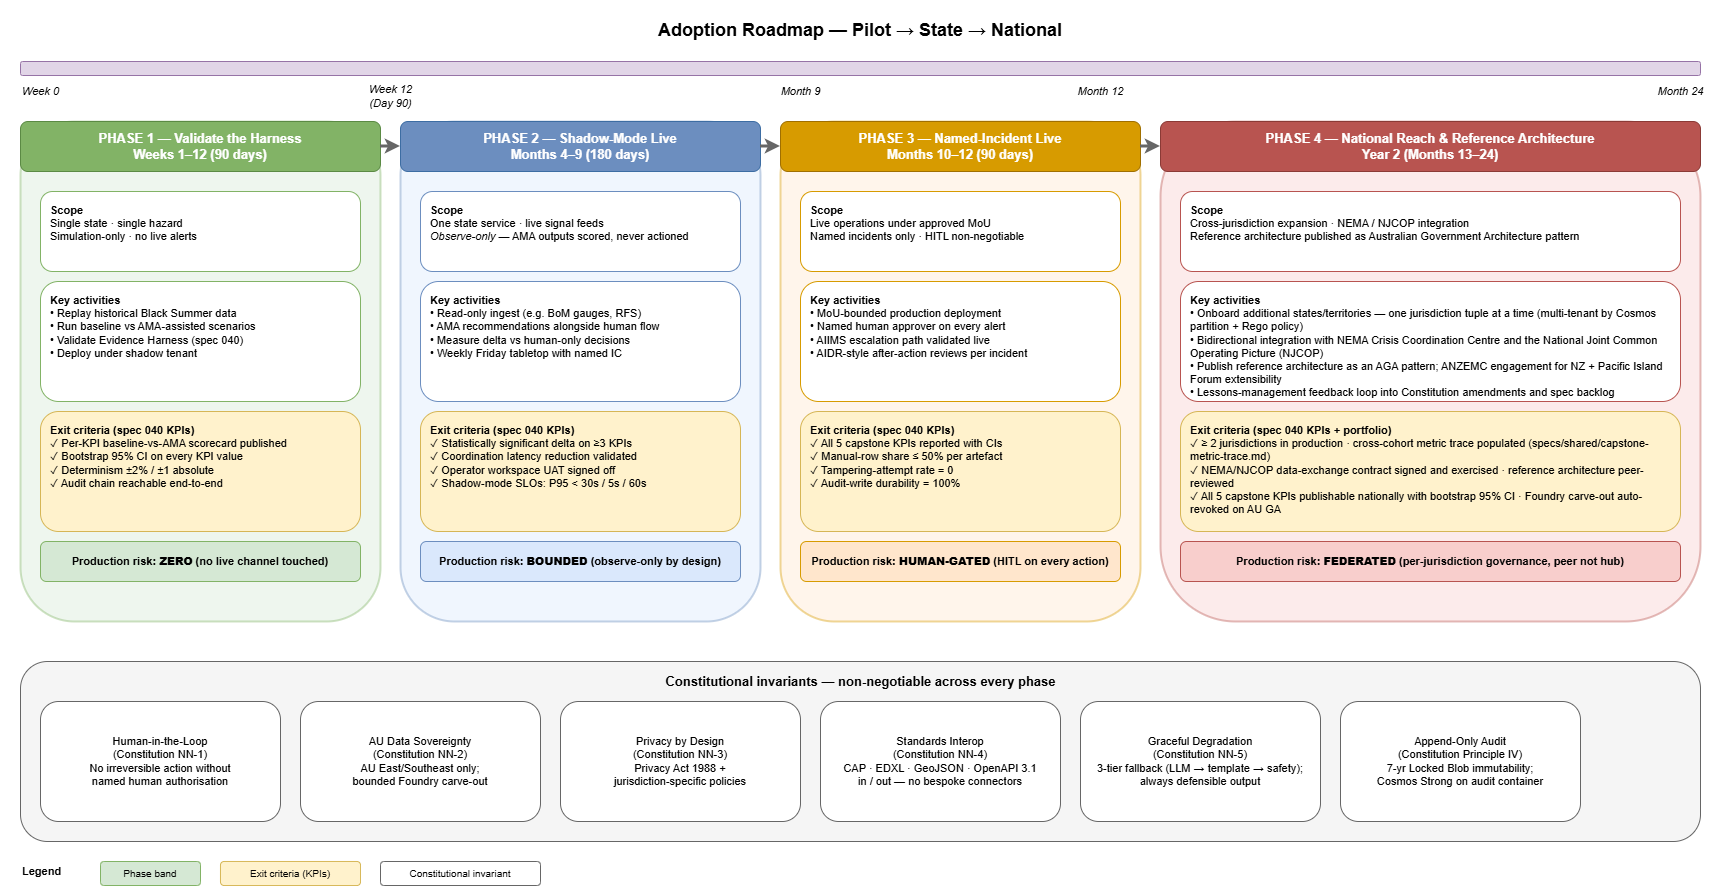

The diagram above was exported from draw.io. Its source (the exported page's mxGraphModel, read from the mxfile embedded in the PNG):
<mxGraphModel dx="1782" dy="1340" grid="1" gridSize="10" guides="1" tooltips="1" connect="1" arrows="1" fold="1" page="1" pageScale="1" pageWidth="1800" pageHeight="1100" math="0" shadow="0">
  <root>
    <mxCell id="0" />
    <mxCell id="1" parent="0" />
    <mxCell id="title" parent="1" style="text;html=1;strokeColor=none;fillColor=none;align=center;verticalAlign=middle;whiteSpace=wrap;rounded=0;fontSize=18;fontStyle=1;" value="Adoption Roadmap — Pilot → State → National" vertex="1">
      <mxGeometry height="60" width="1720" x="40" y="20" as="geometry" />
    </mxCell>
    <mxCell id="timeline-bar" parent="1" style="rounded=1;whiteSpace=wrap;html=1;fillColor=#e1d5e7;strokeColor=#9673a6;fontSize=10;" value="" vertex="1">
      <mxGeometry height="14" width="1680" x="60" y="81" as="geometry" />
    </mxCell>
    <mxCell id="tick-w0" parent="1" style="text;html=1;strokeColor=none;fillColor=none;align=center;verticalAlign=middle;fontSize=11;fontStyle=2;" value="Week 0" vertex="1">
      <mxGeometry height="20" width="80" x="40" y="101" as="geometry" />
    </mxCell>
    <mxCell id="tick-w12" parent="1" style="text;html=1;strokeColor=none;fillColor=none;align=center;verticalAlign=middle;fontSize=11;fontStyle=2;" value="Week 12&#10;(Day 90)" vertex="1">
      <mxGeometry height="30" width="100" x="380" y="101" as="geometry" />
    </mxCell>
    <mxCell id="tick-m9" parent="1" style="text;html=1;strokeColor=none;fillColor=none;align=center;verticalAlign=middle;fontSize=11;fontStyle=2;" value="Month 9" vertex="1">
      <mxGeometry height="20" width="80" x="800" y="101" as="geometry" />
    </mxCell>
    <mxCell id="tick-m12" parent="1" style="text;html=1;strokeColor=none;fillColor=none;align=center;verticalAlign=middle;fontSize=11;fontStyle=2;" value="Month 12" vertex="1">
      <mxGeometry height="20" width="80" x="1100" y="101" as="geometry" />
    </mxCell>
    <mxCell id="tick-m24" parent="1" style="text;html=1;strokeColor=none;fillColor=none;align=center;verticalAlign=middle;fontSize=11;fontStyle=2;" value="Month 24" vertex="1">
      <mxGeometry height="20" width="80" x="1680" y="101" as="geometry" />
    </mxCell>
    <mxCell id="p1-band" parent="1" style="rounded=1;whiteSpace=wrap;html=1;fillColor=#d5e8d4;strokeColor=#82b366;strokeWidth=2;fontSize=10;opacity=40;" value="" vertex="1">
      <mxGeometry height="500" width="360" x="60" y="141" as="geometry" />
    </mxCell>
    <mxCell id="p1-header" parent="1" style="rounded=1;whiteSpace=wrap;html=1;fillColor=#82b366;strokeColor=#5b8a44;fontColor=#ffffff;fontSize=13;fontStyle=1;align=center;" value="PHASE 1 — Validate the Harness&#10;Weeks 1–12 (90 days)" vertex="1">
      <mxGeometry height="50" width="360" x="60" y="141" as="geometry" />
    </mxCell>
    <mxCell id="p1-scope" parent="1" style="rounded=1;whiteSpace=wrap;html=1;fillColor=#ffffff;strokeColor=#82b366;fontSize=11;align=left;verticalAlign=top;spacingLeft=8;spacingTop=6;" value="&lt;b&gt;Scope&lt;/b&gt;&#10;Single state · single hazard&#10;Simulation-only · no live alerts" vertex="1">
      <mxGeometry height="80" width="320" x="80" y="211" as="geometry" />
    </mxCell>
    <mxCell id="p1-activity" parent="1" style="rounded=1;whiteSpace=wrap;html=1;fillColor=#ffffff;strokeColor=#82b366;fontSize=11;align=left;verticalAlign=top;spacingLeft=8;spacingTop=6;" value="&lt;b&gt;Key activities&lt;/b&gt;&#10;• Replay historical Black Summer data&#10;• Run baseline vs AMA-assisted scenarios&#10;• Validate Evidence Harness (spec 040)&#10;• Deploy under shadow tenant" vertex="1">
      <mxGeometry height="120" width="320" x="80" y="301" as="geometry" />
    </mxCell>
    <mxCell id="p1-exit" parent="1" style="rounded=1;whiteSpace=wrap;html=1;fillColor=#fff2cc;strokeColor=#d6b656;fontSize=11;align=left;verticalAlign=top;spacingLeft=8;spacingTop=6;fontStyle=0;" value="&lt;b&gt;Exit criteria (spec 040 KPIs)&lt;/b&gt;&#10;✓ Per-KPI baseline-vs-AMA scorecard published&#10;✓ Bootstrap 95% CI on every KPI value&#10;✓ Determinism ±2% / ±1 absolute&#10;✓ Audit chain reachable end-to-end" vertex="1">
      <mxGeometry height="120" width="320" x="80" y="431" as="geometry" />
    </mxCell>
    <mxCell id="p1-risk" parent="1" style="rounded=1;whiteSpace=wrap;html=1;fillColor=#d5e8d4;strokeColor=#82b366;fontSize=11;align=center;fontStyle=1;" value="Production risk: &lt;b&gt;ZERO&lt;/b&gt; (no live channel touched)" vertex="1">
      <mxGeometry height="40" width="320" x="80" y="561" as="geometry" />
    </mxCell>
    <mxCell id="p2-band" parent="1" style="rounded=1;whiteSpace=wrap;html=1;fillColor=#dae8fc;strokeColor=#6c8ebf;strokeWidth=2;fontSize=10;opacity=40;" value="" vertex="1">
      <mxGeometry height="500" width="360" x="440" y="141" as="geometry" />
    </mxCell>
    <mxCell id="p2-header" parent="1" style="rounded=1;whiteSpace=wrap;html=1;fillColor=#6c8ebf;strokeColor=#3d6da3;fontColor=#ffffff;fontSize=13;fontStyle=1;align=center;" value="PHASE 2 — Shadow-Mode Live&#10;Months 4–9 (180 days)" vertex="1">
      <mxGeometry height="50" width="360" x="440" y="141" as="geometry" />
    </mxCell>
    <mxCell id="p2-scope" parent="1" style="rounded=1;whiteSpace=wrap;html=1;fillColor=#ffffff;strokeColor=#6c8ebf;fontSize=11;align=left;verticalAlign=top;spacingLeft=8;spacingTop=6;" value="&lt;b&gt;Scope&lt;/b&gt;&#10;One state service · live signal feeds&#10;&lt;i&gt;Observe-only&lt;/i&gt; — AMA outputs scored, never actioned" vertex="1">
      <mxGeometry height="80" width="320" x="460" y="211" as="geometry" />
    </mxCell>
    <mxCell id="p2-activity" parent="1" style="rounded=1;whiteSpace=wrap;html=1;fillColor=#ffffff;strokeColor=#6c8ebf;fontSize=11;align=left;verticalAlign=top;spacingLeft=8;spacingTop=6;" value="&lt;b&gt;Key activities&lt;/b&gt;&#10;• Read-only ingest (e.g. BoM gauges, RFS)&#10;• AMA recommendations alongside human flow&#10;• Measure delta vs human-only decisions&#10;• Weekly Friday tabletop with named IC" vertex="1">
      <mxGeometry height="120" width="320" x="460" y="301" as="geometry" />
    </mxCell>
    <mxCell id="p2-exit" parent="1" style="rounded=1;whiteSpace=wrap;html=1;fillColor=#fff2cc;strokeColor=#d6b656;fontSize=11;align=left;verticalAlign=top;spacingLeft=8;spacingTop=6;" value="&lt;b&gt;Exit criteria (spec 040 KPIs)&lt;/b&gt;&#10;✓ Statistically significant delta on ≥3 KPIs&#10;✓ Coordination latency reduction validated&#10;✓ Operator workspace UAT signed off&#10;✓ Shadow-mode SLOs: P95 &lt; 30s / 5s / 60s" vertex="1">
      <mxGeometry height="120" width="320" x="460" y="431" as="geometry" />
    </mxCell>
    <mxCell id="p2-risk" parent="1" style="rounded=1;whiteSpace=wrap;html=1;fillColor=#dae8fc;strokeColor=#6c8ebf;fontSize=11;align=center;fontStyle=1;" value="Production risk: &lt;b&gt;BOUNDED&lt;/b&gt; (observe-only by design)" vertex="1">
      <mxGeometry height="40" width="320" x="460" y="561" as="geometry" />
    </mxCell>
    <mxCell id="p3-band" parent="1" style="rounded=1;whiteSpace=wrap;html=1;fillColor=#ffe6cc;strokeColor=#d79b00;strokeWidth=2;fontSize=10;opacity=40;" value="" vertex="1">
      <mxGeometry height="500" width="360" x="820" y="141" as="geometry" />
    </mxCell>
    <mxCell id="p3-header" parent="1" style="rounded=1;whiteSpace=wrap;html=1;fillColor=#d79b00;strokeColor=#a06f00;fontColor=#ffffff;fontSize=13;fontStyle=1;align=center;" value="PHASE 3 — Named-Incident Live&#10;Months 10–12 (90 days)" vertex="1">
      <mxGeometry height="50" width="360" x="820" y="141" as="geometry" />
    </mxCell>
    <mxCell id="p3-scope" parent="1" style="rounded=1;whiteSpace=wrap;html=1;fillColor=#ffffff;strokeColor=#d79b00;fontSize=11;align=left;verticalAlign=top;spacingLeft=8;spacingTop=6;" value="&lt;b&gt;Scope&lt;/b&gt;&#10;Live operations under approved MoU&#10;Named incidents only · HITL non-negotiable" vertex="1">
      <mxGeometry height="80" width="320" x="840" y="211" as="geometry" />
    </mxCell>
    <mxCell id="p3-activity" parent="1" style="rounded=1;whiteSpace=wrap;html=1;fillColor=#ffffff;strokeColor=#d79b00;fontSize=11;align=left;verticalAlign=top;spacingLeft=8;spacingTop=6;" value="&lt;b&gt;Key activities&lt;/b&gt;&#10;• MoU-bounded production deployment&#10;• Named human approver on every alert&#10;• AIIMS escalation path validated live&#10;• AIDR-style after-action reviews per incident" vertex="1">
      <mxGeometry height="120" width="320" x="840" y="301" as="geometry" />
    </mxCell>
    <mxCell id="p3-exit" parent="1" style="rounded=1;whiteSpace=wrap;html=1;fillColor=#fff2cc;strokeColor=#d6b656;fontSize=11;align=left;verticalAlign=top;spacingLeft=8;spacingTop=6;" value="&lt;b&gt;Exit criteria (spec 040 KPIs)&lt;/b&gt;&#10;✓ All 5 capstone KPIs reported with CIs&#10;✓ Manual-row share ≤ 50% per artefact&#10;✓ Tampering-attempt rate = 0&#10;✓ Audit-write durability = 100%" vertex="1">
      <mxGeometry height="120" width="320" x="840" y="431" as="geometry" />
    </mxCell>
    <mxCell id="p3-risk" parent="1" style="rounded=1;whiteSpace=wrap;html=1;fillColor=#ffe6cc;strokeColor=#d79b00;fontSize=11;align=center;fontStyle=1;" value="Production risk: &lt;b&gt;HUMAN-GATED&lt;/b&gt; (HITL on every action)" vertex="1">
      <mxGeometry height="40" width="320" x="840" y="561" as="geometry" />
    </mxCell>
    <mxCell id="p4-band" parent="1" style="rounded=1;whiteSpace=wrap;html=1;fillColor=#f8cecc;strokeColor=#b85450;strokeWidth=2;fontSize=10;opacity=40;" value="" vertex="1">
      <mxGeometry height="500" width="540" x="1200" y="141" as="geometry" />
    </mxCell>
    <mxCell id="p4-header" parent="1" style="rounded=1;whiteSpace=wrap;html=1;fillColor=#b85450;strokeColor=#8b3a36;fontColor=#ffffff;fontSize=13;fontStyle=1;align=center;" value="PHASE 4 — National Reach &amp; Reference Architecture&#10;Year 2 (Months 13–24)" vertex="1">
      <mxGeometry height="50" width="540" x="1200" y="141" as="geometry" />
    </mxCell>
    <mxCell id="p4-scope" parent="1" style="rounded=1;whiteSpace=wrap;html=1;fillColor=#ffffff;strokeColor=#b85450;fontSize=11;align=left;verticalAlign=top;spacingLeft=8;spacingTop=6;" value="&lt;b&gt;Scope&lt;/b&gt;&#10;Cross-jurisdiction expansion · NEMA / NJCOP integration&#10;Reference architecture published as Australian Government Architecture pattern" vertex="1">
      <mxGeometry height="80" width="500" x="1220" y="211" as="geometry" />
    </mxCell>
    <mxCell id="p4-activity" parent="1" style="rounded=1;whiteSpace=wrap;html=1;fillColor=#ffffff;strokeColor=#b85450;fontSize=11;align=left;verticalAlign=top;spacingLeft=8;spacingTop=6;" value="&lt;b&gt;Key activities&lt;/b&gt;&#10;• Onboard additional states/territories — one jurisdiction tuple at a time (multi-tenant by Cosmos partition + Rego policy)&#10;• Bidirectional integration with NEMA Crisis Coordination Centre and the National Joint Common Operating Picture (NJCOP)&#10;• Publish reference architecture as an AGA pattern; ANZEMC engagement for NZ + Pacific Island Forum extensibility&#10;• Lessons-management feedback loop into Constitution amendments and spec backlog" vertex="1">
      <mxGeometry height="120" width="500" x="1220" y="301" as="geometry" />
    </mxCell>
    <mxCell id="p4-exit" parent="1" style="rounded=1;whiteSpace=wrap;html=1;fillColor=#fff2cc;strokeColor=#d6b656;fontSize=11;align=left;verticalAlign=top;spacingLeft=8;spacingTop=6;" value="&lt;b&gt;Exit criteria (spec 040 KPIs + portfolio)&lt;/b&gt;&#10;✓ ≥ 2 jurisdictions in production · cross-cohort metric trace populated (specs/shared/capstone-metric-trace.md)&#10;✓ NEMA/NJCOP data-exchange contract signed and exercised · reference architecture peer-reviewed&#10;✓ All 5 capstone KPIs publishable nationally with bootstrap 95% CI · Foundry carve-out auto-revoked on AU GA" vertex="1">
      <mxGeometry height="120" width="500" x="1220" y="431" as="geometry" />
    </mxCell>
    <mxCell id="p4-risk" parent="1" style="rounded=1;whiteSpace=wrap;html=1;fillColor=#f8cecc;strokeColor=#b85450;fontSize=11;align=center;fontStyle=1;" value="Production risk: &lt;b&gt;FEDERATED&lt;/b&gt; (per-jurisdiction governance, peer not hub)" vertex="1">
      <mxGeometry height="40" width="500" x="1220" y="561" as="geometry" />
    </mxCell>
    <mxCell id="arrow-1to2" edge="1" parent="1" style="endArrow=classic;html=1;rounded=0;strokeColor=#666666;strokeWidth=3;" value="">
      <mxGeometry relative="1" as="geometry">
        <mxPoint x="420" y="166" as="sourcePoint" />
        <mxPoint x="440" y="166" as="targetPoint" />
      </mxGeometry>
    </mxCell>
    <mxCell id="arrow-2to3" edge="1" parent="1" style="endArrow=classic;html=1;rounded=0;strokeColor=#666666;strokeWidth=3;" value="">
      <mxGeometry relative="1" as="geometry">
        <mxPoint x="800" y="166" as="sourcePoint" />
        <mxPoint x="820" y="166" as="targetPoint" />
      </mxGeometry>
    </mxCell>
    <mxCell id="arrow-3to4" edge="1" parent="1" style="endArrow=classic;html=1;rounded=0;strokeColor=#666666;strokeWidth=3;" value="">
      <mxGeometry relative="1" as="geometry">
        <mxPoint x="1180" y="166" as="sourcePoint" />
        <mxPoint x="1200" y="166" as="targetPoint" />
      </mxGeometry>
    </mxCell>
    <mxCell id="invariant-band" parent="1" style="rounded=1;whiteSpace=wrap;html=1;fillColor=#f5f5f5;strokeColor=#666666;fontSize=10;" value="" vertex="1">
      <mxGeometry height="180" width="1680" x="60" y="681" as="geometry" />
    </mxCell>
    <mxCell id="invariant-title" parent="1" style="text;html=1;strokeColor=none;fillColor=none;align=center;verticalAlign=middle;fontSize=13;fontStyle=1;" value="Constitutional invariants — non-negotiable across every phase" vertex="1">
      <mxGeometry height="30" width="1680" x="60" y="686" as="geometry" />
    </mxCell>
    <mxCell id="inv-hitl" parent="1" style="rounded=1;whiteSpace=wrap;html=1;fillColor=#ffffff;strokeColor=#666666;fontSize=11;align=center;verticalAlign=middle;" value="Human-in-the-Loop&#10;(Constitution NN-1)&#10;No irreversible action without&#10;named human authorisation" vertex="1">
      <mxGeometry height="120" width="240" x="80" y="721" as="geometry" />
    </mxCell>
    <mxCell id="inv-au" parent="1" style="rounded=1;whiteSpace=wrap;html=1;fillColor=#ffffff;strokeColor=#666666;fontSize=11;align=center;verticalAlign=middle;" value="AU Data Sovereignty&#10;(Constitution NN-2)&#10;AU East/Southeast only;&#10;bounded Foundry carve-out" vertex="1">
      <mxGeometry height="120" width="240" x="340" y="721" as="geometry" />
    </mxCell>
    <mxCell id="inv-priv" parent="1" style="rounded=1;whiteSpace=wrap;html=1;fillColor=#ffffff;strokeColor=#666666;fontSize=11;align=center;verticalAlign=middle;" value="Privacy by Design&#10;(Constitution NN-3)&#10;Privacy Act 1988 +&#10;jurisdiction-specific policies" vertex="1">
      <mxGeometry height="120" width="240" x="600" y="721" as="geometry" />
    </mxCell>
    <mxCell id="inv-interop" parent="1" style="rounded=1;whiteSpace=wrap;html=1;fillColor=#ffffff;strokeColor=#666666;fontSize=11;align=center;verticalAlign=middle;" value="Standards Interop&#10;(Constitution NN-4)&#10;CAP · EDXL · GeoJSON · OpenAPI 3.1&#10;in / out — no bespoke connectors" vertex="1">
      <mxGeometry height="120" width="240" x="860" y="721" as="geometry" />
    </mxCell>
    <mxCell id="inv-degrade" parent="1" style="rounded=1;whiteSpace=wrap;html=1;fillColor=#ffffff;strokeColor=#666666;fontSize=11;align=center;verticalAlign=middle;" value="Graceful Degradation&#10;(Constitution NN-5)&#10;3-tier fallback (LLM → template → safety);&#10;always defensible output" vertex="1">
      <mxGeometry height="120" width="240" x="1120" y="721" as="geometry" />
    </mxCell>
    <mxCell id="inv-audit" parent="1" style="rounded=1;whiteSpace=wrap;html=1;fillColor=#ffffff;strokeColor=#666666;fontSize=11;align=center;verticalAlign=middle;" value="Append-Only Audit&#10;(Constitution Principle IV)&#10;7-yr Locked Blob immutability;&#10;Cosmos Strong on audit container" vertex="1">
      <mxGeometry height="120" width="240" x="1380" y="721" as="geometry" />
    </mxCell>
    <mxCell id="legend-title" parent="1" style="text;html=1;strokeColor=none;fillColor=none;align=left;verticalAlign=middle;fontSize=11;fontStyle=1;" value="Legend" vertex="1">
      <mxGeometry height="20" width="80" x="60" y="881" as="geometry" />
    </mxCell>
    <mxCell id="legend-phase" parent="1" style="rounded=1;whiteSpace=wrap;html=1;fillColor=#d5e8d4;strokeColor=#82b366;fontSize=10;" value="Phase band" vertex="1">
      <mxGeometry height="24" width="100" x="140" y="881" as="geometry" />
    </mxCell>
    <mxCell id="legend-exit" parent="1" style="rounded=1;whiteSpace=wrap;html=1;fillColor=#fff2cc;strokeColor=#d6b656;fontSize=10;" value="Exit criteria (KPIs)" vertex="1">
      <mxGeometry height="24" width="140" x="260" y="881" as="geometry" />
    </mxCell>
    <mxCell id="legend-inv" parent="1" style="rounded=1;whiteSpace=wrap;html=1;fillColor=#ffffff;strokeColor=#666666;fontSize=10;" value="Constitutional invariant" vertex="1">
      <mxGeometry height="24" width="160" x="420" y="881" as="geometry" />
    </mxCell>
  </root>
</mxGraphModel>